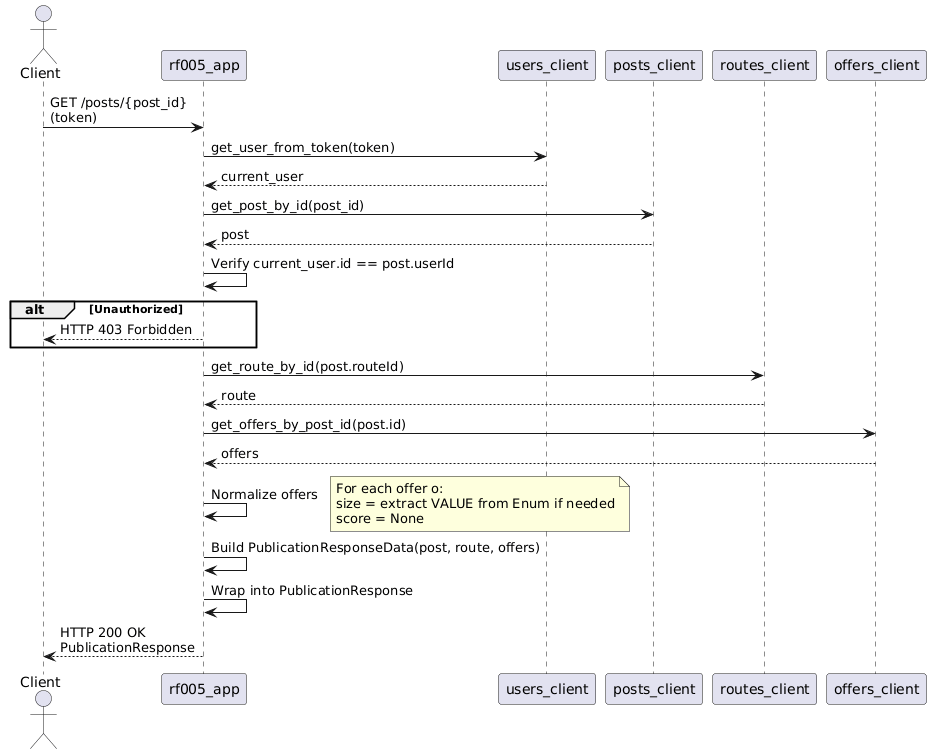

The diagram above was rendered by PlantUML. Its source (embedded in the PNG):
@startuml
actor Client
participant RF005_APP as "rf005_app"
participant USERS_APP as "users_client"
participant POSTS_APP as "posts_client"
participant ROUTES_APP as "routes_client"
participant OFFERS_APP as "offers_client"

Client -> RF005_APP : GET /posts/{post_id}\n(token)

RF005_APP -> USERS_APP : get_user_from_token(token)
USERS_APP --> RF005_APP : current_user

RF005_APP -> POSTS_APP : get_post_by_id(post_id)
POSTS_APP --> RF005_APP : post

RF005_APP -> RF005_APP : Verify current_user.id == post.userId
alt Unauthorized
    RF005_APP --> Client : HTTP 403 Forbidden
end

RF005_APP -> ROUTES_APP : get_route_by_id(post.routeId)
ROUTES_APP --> RF005_APP : route

RF005_APP -> OFFERS_APP : get_offers_by_post_id(post.id)
OFFERS_APP --> RF005_APP : offers

RF005_APP -> RF005_APP : Normalize offers
note right
  For each offer o:
  size = extract VALUE from Enum if needed
  score = None
end note

RF005_APP -> RF005_APP : Build PublicationResponseData(post, route, offers)
RF005_APP -> RF005_APP : Wrap into PublicationResponse

RF005_APP --> Client : HTTP 200 OK\nPublicationResponse
@enduml